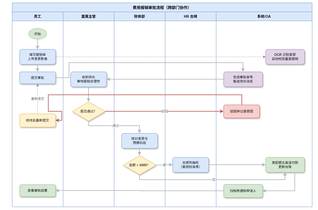

The diagram above was exported from draw.io. Its source (the exported page's mxGraphModel, read from the mxfile embedded in the PNG):
<mxGraphModel dx="1896" dy="1005" grid="1" gridSize="10" guides="1" tooltips="1" connect="1" arrows="1" fold="1" page="1" pageScale="1" pageWidth="1100" pageHeight="700" math="0" shadow="0">
  <root>
    <mxCell id="0" />
    <mxCell id="1" parent="0" />
    <mxCell id="spacer" parent="1" style="fillColor=none;strokeColor=none;opacity=0;" value="" vertex="1">
      <mxGeometry height="700" width="1060" as="geometry" />
    </mxCell>
    <mxCell id="2" parent="1" style="swimlane;startSize=30;fillColor=#dae8fc;strokeColor=#6c8ebf;fontSize=13;fontStyle=1;" value="费用报销审批流程（跨部门协作）" vertex="1">
      <mxGeometry height="680" width="1000" x="40" y="9" as="geometry" />
    </mxCell>
    <mxCell id="lane1" parent="2" style="swimlane;startSize=30;fillColor=#dae8fc;strokeColor=#6c8ebf;fontSize=12;fontStyle=1;" value="员工" vertex="1">
      <mxGeometry height="650" width="170" y="30" as="geometry" />
    </mxCell>
    <mxCell id="n1" parent="lane1" style="ellipse;fillColor=#d5e8d4;strokeColor=#82b366;fontSize=11;" value="开始" vertex="1">
      <mxGeometry height="36" width="60" x="55" y="55" as="geometry" />
    </mxCell>
    <mxCell id="n2" parent="lane1" style="rounded=1;shadow=1;whiteSpace=wrap;html=1;fillColor=#dae8fc;strokeColor=#6c8ebf;fontSize=11;" value="填写报销单&#10;上传发票影像" vertex="1">
      <mxGeometry height="50" width="120" x="25" y="125" as="geometry" />
    </mxCell>
    <mxCell id="n3" parent="lane1" style="rounded=1;shadow=1;whiteSpace=wrap;html=1;fillColor=#dae8fc;strokeColor=#6c8ebf;fontSize=11;" value="提交审批" vertex="1">
      <mxGeometry height="40" width="120" x="25" y="200" as="geometry" />
    </mxCell>
    <mxCell id="n4" parent="lane1" style="rounded=1;shadow=1;whiteSpace=wrap;html=1;fillColor=#fff2cc;strokeColor=#d6b656;fontSize=11;" value="修改后重新提交" vertex="1">
      <mxGeometry height="44" width="120" x="25" y="340" as="geometry" />
    </mxCell>
    <mxCell id="n5" parent="lane1" style="rounded=1;shadow=1;whiteSpace=wrap;html=1;fillColor=#d5e8d4;strokeColor=#82b366;fontSize=11;" value="查看审批结果" vertex="1">
      <mxGeometry height="40" width="120" x="25" y="576" as="geometry" />
    </mxCell>
    <mxCell id="lane2" parent="2" style="swimlane;startSize=30;fillColor=#dae8fc;strokeColor=#6c8ebf;fontSize=12;fontStyle=1;" value="直属主管" vertex="1">
      <mxGeometry height="650" width="170" x="170" y="30" as="geometry" />
    </mxCell>
    <mxCell id="n10" parent="lane2" style="rounded=1;shadow=1;whiteSpace=wrap;html=1;fillColor=#dae8fc;strokeColor=#6c8ebf;fontSize=11;" value="收到待办&#10;审核报销合理性" vertex="1">
      <mxGeometry height="50" width="120" x="25" y="200" as="geometry" />
    </mxCell>
    <mxCell id="n11" parent="lane2" style="rhombus;shadow=1;whiteSpace=wrap;html=1;fillColor=#fff2cc;strokeColor=#d6b656;fontSize=11;" value="是否通过？" vertex="1">
      <mxGeometry height="64" width="110" x="30" y="300" as="geometry" />
    </mxCell>
    <mxCell id="lane3" parent="2" style="swimlane;startSize=30;fillColor=#dae8fc;strokeColor=#6c8ebf;fontSize=12;fontStyle=1;" value="财务部" vertex="1">
      <mxGeometry height="650" width="170" x="340" y="30" as="geometry" />
    </mxCell>
    <mxCell id="n20" parent="lane3" style="rounded=1;shadow=1;whiteSpace=wrap;html=1;fillColor=#dae8fc;strokeColor=#6c8ebf;fontSize=11;" value="核对发票与&#10;预算科目" vertex="1">
      <mxGeometry height="50" width="120" x="25" y="405" as="geometry" />
    </mxCell>
    <mxCell id="n21" parent="lane3" style="rhombus;shadow=1;whiteSpace=wrap;html=1;fillColor=#fff2cc;strokeColor=#d6b656;fontSize=11;" value="金额 &gt; 5000？" vertex="1">
      <mxGeometry height="64" width="110" x="30" y="479" as="geometry" />
    </mxCell>
    <mxCell id="lane4" parent="2" style="swimlane;startSize=30;fillColor=#dae8fc;strokeColor=#6c8ebf;fontSize=12;fontStyle=1;" value="HR 合规" vertex="1">
      <mxGeometry height="650" width="170" x="510" y="30" as="geometry" />
    </mxCell>
    <mxCell id="n30" parent="lane4" style="rounded=1;shadow=1;whiteSpace=wrap;html=1;fillColor=#dae8fc;strokeColor=#6c8ebf;fontSize=11;" value="合规性抽检&#10;（差旅标准等）" vertex="1">
      <mxGeometry height="50" width="120" x="25" y="485" as="geometry" />
    </mxCell>
    <mxCell id="lane5" parent="2" style="swimlane;startSize=30;fillColor=#dae8fc;strokeColor=#6c8ebf;fontSize=12;fontStyle=1;" value="系统/OA" vertex="1">
      <mxGeometry height="650" width="320" x="680" y="30" as="geometry" />
    </mxCell>
    <mxCell id="n41" parent="lane5" style="rounded=1;shadow=1;whiteSpace=wrap;html=1;fillColor=#e1d5e7;strokeColor=#9673a6;fontSize=11;" value="OCR 识别发票&#10;自动校验重复报销" vertex="1">
      <mxGeometry height="50" width="130" x="165" y="125" as="geometry" />
    </mxCell>
    <mxCell id="n40" parent="lane5" style="rounded=1;shadow=1;whiteSpace=wrap;html=1;fillColor=#e1d5e7;strokeColor=#9673a6;fontSize=11;" value="生成审批单号&#10;推送待办消息" vertex="1">
      <mxGeometry height="50" width="130" x="25" y="200" as="geometry" />
    </mxCell>
    <mxCell id="n42" parent="lane5" style="rounded=1;shadow=1;whiteSpace=wrap;html=1;fillColor=#f8cecc;strokeColor=#b85450;fontSize=11;" value="驳回并记录原因" vertex="1">
      <mxGeometry height="44" width="120" x="25" y="310" as="geometry" />
    </mxCell>
    <mxCell id="n44" parent="lane5" style="rounded=1;shadow=1;whiteSpace=wrap;html=1;fillColor=#d5e8d4;strokeColor=#82b366;fontSize=11;" value="归档并通知申请人" vertex="1">
      <mxGeometry height="44" width="130" x="25" y="575" as="geometry" />
    </mxCell>
    <mxCell id="n43" parent="lane5" style="rounded=1;shadow=1;whiteSpace=wrap;html=1;fillColor=#d5e8d4;strokeColor=#82b366;fontSize=11;" value="发起银企直连付款&#10;更新台账" vertex="1">
      <mxGeometry height="50" width="130" x="165" y="485" as="geometry" />
    </mxCell>
    <mxCell id="e1" edge="1" parent="2" source="n1" style="edgeStyle=orthogonalEdgeStyle;rounded=0;html=1;strokeColor=#adb5bd;strokeWidth=2;exitX=0.5;exitY=1;entryX=0.5;entryY=0;" target="n2">
      <mxGeometry relative="1" as="geometry" />
    </mxCell>
    <mxCell id="e2" edge="1" parent="2" source="n2" style="edgeStyle=orthogonalEdgeStyle;rounded=0;html=1;strokeColor=#adb5bd;strokeWidth=2;exitX=0.5;exitY=1;entryX=0.5;entryY=0;" target="n3">
      <mxGeometry relative="1" as="geometry" />
    </mxCell>
    <mxCell id="e3" edge="1" parent="2" source="n3" style="edgeStyle=orthogonalEdgeStyle;rounded=0;html=1;strokeColor=#adb5bd;strokeWidth=2;exitX=1;exitY=0.5;entryX=0.5;entryY=0;entryDx=0;entryDy=0;" target="n40">
      <mxGeometry relative="1" as="geometry">
        <Array as="points">
          <mxPoint x="190" y="250" />
          <mxPoint x="190" y="200" />
          <mxPoint x="770" y="200" />
        </Array>
      </mxGeometry>
    </mxCell>
    <mxCell id="e4" edge="1" parent="2" source="n2" style="edgeStyle=orthogonalEdgeStyle;rounded=0;html=1;strokeColor=#9673a6;strokeWidth=1;dashed=1;exitX=1;exitY=0.5;entryX=0;entryY=0.5;" target="n41">
      <mxGeometry relative="1" as="geometry" />
    </mxCell>
    <mxCell id="e5" edge="1" parent="2" source="n40" style="edgeStyle=orthogonalEdgeStyle;rounded=0;html=1;strokeColor=#adb5bd;strokeWidth=2;exitX=0;exitY=0.5;entryX=1;entryY=0.5;" target="n10">
      <mxGeometry relative="1" as="geometry" />
    </mxCell>
    <mxCell id="e6" edge="1" parent="2" source="n10" style="edgeStyle=orthogonalEdgeStyle;rounded=0;html=1;strokeColor=#adb5bd;strokeWidth=2;exitX=0.5;exitY=1;entryX=0.5;entryY=0;" target="n11">
      <mxGeometry relative="1" as="geometry" />
    </mxCell>
    <mxCell id="e7" edge="1" parent="2" source="n11" style="edgeStyle=orthogonalEdgeStyle;rounded=0;html=1;strokeColor=#b85450;strokeWidth=2;fontColor=#666;fontSize=11;exitX=1;exitY=0.5;entryX=0;entryY=0.5;" target="n42" value="驳回">
      <mxGeometry relative="1" as="geometry" />
    </mxCell>
    <mxCell id="e8" edge="1" parent="2" style="edgeStyle=orthogonalEdgeStyle;rounded=0;html=1;strokeColor=#b85450;strokeWidth=2;entryX=1;entryY=0.5;entryDx=0;entryDy=0;" target="n4">
      <mxGeometry relative="1" as="geometry">
        <Array as="points">
          <mxPoint x="766" y="307" />
          <mxPoint x="121" y="307" />
          <mxPoint x="121" y="362" />
          <mxPoint x="166" y="362" />
          <mxPoint x="166" y="392" />
        </Array>
        <mxPoint x="766" y="340" as="sourcePoint" />
        <mxPoint x="150" y="392" as="targetPoint" />
      </mxGeometry>
    </mxCell>
    <mxCell id="e9" edge="1" parent="2" source="n4" style="edgeStyle=orthogonalEdgeStyle;rounded=0;html=1;strokeColor=#9673a6;strokeWidth=1;dashed=1;fontColor=#666;fontSize=11;exitX=0.5;exitY=0;entryX=0.5;entryY=1;" target="n3" value="重新提交">
      <mxGeometry relative="1" as="geometry" />
    </mxCell>
    <mxCell id="e10" edge="1" parent="2" style="edgeStyle=orthogonalEdgeStyle;rounded=0;html=1;strokeColor=#adb5bd;strokeWidth=2;fontColor=#666;fontSize=11;entryX=0.5;entryY=0;" target="n20" value="通过">
      <mxGeometry relative="1" as="geometry">
        <Array as="points">
          <mxPoint x="255" y="410" />
          <mxPoint x="425" y="410" />
        </Array>
        <mxPoint x="255" y="394" as="sourcePoint" />
      </mxGeometry>
    </mxCell>
    <mxCell id="e11" edge="1" parent="2" source="n20" style="edgeStyle=orthogonalEdgeStyle;rounded=0;html=1;strokeColor=#adb5bd;strokeWidth=2;exitX=0.5;exitY=1;entryX=0.5;entryY=0;" target="n21">
      <mxGeometry relative="1" as="geometry" />
    </mxCell>
    <mxCell id="e12" edge="1" parent="2" source="n21" style="edgeStyle=orthogonalEdgeStyle;rounded=0;html=1;strokeColor=#adb5bd;strokeWidth=2;fontColor=#666;fontSize=11;exitX=1;exitY=0.5;entryX=0;entryY=0.5;" target="n30" value="是">
      <mxGeometry relative="1" as="geometry" />
    </mxCell>
    <mxCell id="e13" edge="1" parent="2" source="n21" style="edgeStyle=orthogonalEdgeStyle;rounded=0;html=1;strokeColor=#adb5bd;strokeWidth=2;fontColor=#666;fontSize=11;exitX=0.5;exitY=1;entryX=0.5;entryY=1;entryDx=0;entryDy=0;" target="n43" value="否">
      <mxGeometry relative="1" as="geometry">
        <Array as="points">
          <mxPoint x="425" y="590" />
          <mxPoint x="910" y="590" />
        </Array>
      </mxGeometry>
    </mxCell>
    <mxCell id="e14" edge="1" parent="2" source="n30" style="edgeStyle=orthogonalEdgeStyle;rounded=0;html=1;strokeColor=#adb5bd;strokeWidth=2;exitX=1;exitY=0.5;entryX=0;entryY=0.5;" target="n43">
      <mxGeometry relative="1" as="geometry" />
    </mxCell>
    <mxCell id="e15" edge="1" parent="2" source="n43" style="edgeStyle=orthogonalEdgeStyle;rounded=0;html=1;strokeColor=#adb5bd;strokeWidth=2;exitX=0.75;exitY=1;entryX=1;entryY=0.5;exitDx=0;exitDy=0;" target="n44">
      <mxGeometry relative="1" as="geometry" />
    </mxCell>
    <mxCell id="e16" edge="1" parent="2" source="n44" style="edgeStyle=orthogonalEdgeStyle;rounded=0;html=1;strokeColor=#adb5bd;strokeWidth=2;exitX=0;exitY=0.5;entryX=1;entryY=0.5;" target="n5">
      <mxGeometry relative="1" as="geometry" />
    </mxCell>
  </root>
</mxGraphModel>